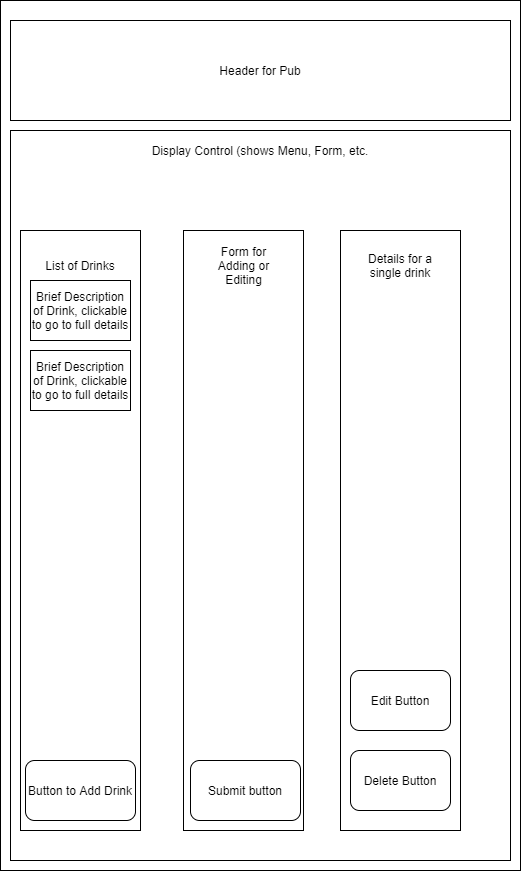

The diagram above was exported from draw.io. Its source (the exported page's mxGraphModel, read from the mxfile embedded in the PNG):
<mxGraphModel dx="1038" dy="548" grid="1" gridSize="10" guides="1" tooltips="1" connect="1" arrows="1" fold="1" page="1" pageScale="1" pageWidth="850" pageHeight="1100" math="0" shadow="0">
  <root>
    <mxCell id="0" />
    <mxCell id="1" parent="0" />
    <mxCell id="XyubGTnqCpx3eQVxO50f-1" value="" style="rounded=0;whiteSpace=wrap;html=1;" parent="1" vertex="1">
      <mxGeometry x="200" y="70" width="520" height="870" as="geometry" />
    </mxCell>
    <mxCell id="N4NQXhjvHhcf-KGLAYAA-2" value="" style="rounded=0;whiteSpace=wrap;html=1;" vertex="1" parent="1">
      <mxGeometry x="210" y="90" width="500" height="100" as="geometry" />
    </mxCell>
    <mxCell id="N4NQXhjvHhcf-KGLAYAA-3" value="Header for Pub" style="text;html=1;strokeColor=none;fillColor=none;align=center;verticalAlign=middle;whiteSpace=wrap;rounded=0;" vertex="1" parent="1">
      <mxGeometry x="395" y="130" width="130" height="20" as="geometry" />
    </mxCell>
    <mxCell id="N4NQXhjvHhcf-KGLAYAA-4" value="" style="rounded=0;whiteSpace=wrap;html=1;" vertex="1" parent="1">
      <mxGeometry x="210" y="200" width="500" height="730" as="geometry" />
    </mxCell>
    <mxCell id="N4NQXhjvHhcf-KGLAYAA-5" value="Display Control (shows Menu, Form, etc." style="text;html=1;strokeColor=none;fillColor=none;align=center;verticalAlign=middle;whiteSpace=wrap;rounded=0;" vertex="1" parent="1">
      <mxGeometry x="225" y="210" width="470" height="20" as="geometry" />
    </mxCell>
    <mxCell id="N4NQXhjvHhcf-KGLAYAA-6" value="" style="rounded=0;whiteSpace=wrap;html=1;" vertex="1" parent="1">
      <mxGeometry x="220" y="300" width="120" height="600" as="geometry" />
    </mxCell>
    <mxCell id="N4NQXhjvHhcf-KGLAYAA-7" value="List of Drinks" style="text;html=1;strokeColor=none;fillColor=none;align=center;verticalAlign=middle;whiteSpace=wrap;rounded=0;" vertex="1" parent="1">
      <mxGeometry x="220" y="325" width="120" height="20" as="geometry" />
    </mxCell>
    <mxCell id="N4NQXhjvHhcf-KGLAYAA-8" value="Brief Description of Drink, clickable to go to full details" style="rounded=0;whiteSpace=wrap;html=1;" vertex="1" parent="1">
      <mxGeometry x="230" y="350" width="100" height="60" as="geometry" />
    </mxCell>
    <mxCell id="N4NQXhjvHhcf-KGLAYAA-9" value="Brief Description of Drink, clickable to go to full details" style="rounded=0;whiteSpace=wrap;html=1;" vertex="1" parent="1">
      <mxGeometry x="230" y="420" width="100" height="60" as="geometry" />
    </mxCell>
    <mxCell id="N4NQXhjvHhcf-KGLAYAA-10" value="" style="rounded=0;whiteSpace=wrap;html=1;" vertex="1" parent="1">
      <mxGeometry x="383" y="300" width="120" height="600" as="geometry" />
    </mxCell>
    <mxCell id="N4NQXhjvHhcf-KGLAYAA-11" value="Form for Adding or Editing" style="text;html=1;strokeColor=none;fillColor=none;align=center;verticalAlign=middle;whiteSpace=wrap;rounded=0;" vertex="1" parent="1">
      <mxGeometry x="400.5" y="310" width="85" height="50" as="geometry" />
    </mxCell>
    <mxCell id="N4NQXhjvHhcf-KGLAYAA-12" value="" style="rounded=0;whiteSpace=wrap;html=1;" vertex="1" parent="1">
      <mxGeometry x="540" y="300" width="120" height="600" as="geometry" />
    </mxCell>
    <mxCell id="N4NQXhjvHhcf-KGLAYAA-13" value="Button to Add Drink" style="rounded=1;whiteSpace=wrap;html=1;" vertex="1" parent="1">
      <mxGeometry x="225" y="830" width="110" height="60" as="geometry" />
    </mxCell>
    <mxCell id="N4NQXhjvHhcf-KGLAYAA-14" value="Submit button" style="rounded=1;whiteSpace=wrap;html=1;" vertex="1" parent="1">
      <mxGeometry x="390" y="830" width="110" height="60" as="geometry" />
    </mxCell>
    <mxCell id="N4NQXhjvHhcf-KGLAYAA-16" value="Details for a single drink" style="text;html=1;strokeColor=none;fillColor=none;align=center;verticalAlign=middle;whiteSpace=wrap;rounded=0;" vertex="1" parent="1">
      <mxGeometry x="550" y="325" width="100" height="20" as="geometry" />
    </mxCell>
    <mxCell id="N4NQXhjvHhcf-KGLAYAA-17" value="Edit Button" style="rounded=1;whiteSpace=wrap;html=1;" vertex="1" parent="1">
      <mxGeometry x="550" y="740" width="100" height="60" as="geometry" />
    </mxCell>
    <mxCell id="N4NQXhjvHhcf-KGLAYAA-18" value="Delete Button" style="rounded=1;whiteSpace=wrap;html=1;" vertex="1" parent="1">
      <mxGeometry x="550" y="820" width="100" height="60" as="geometry" />
    </mxCell>
  </root>
</mxGraphModel>